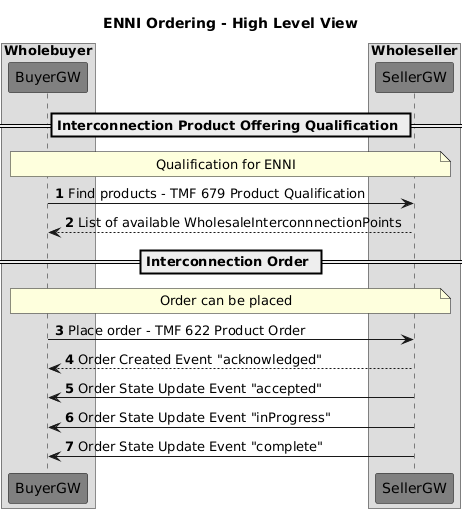

The diagram above was rendered by PlantUML. Its source (embedded in the PNG):
@startuml
title ENNI Ordering - High Level View
skinparam ParticipantFontColor automatic
autonumber
box Wholebuyer
participant "BuyerGW" as BGW #Grey
end box
box Wholeseller
participant "SellerGW" as SGW #Grey
end box
== Interconnection Product Offering Qualification ==
note over BGW,SGW
Qualification for ENNI
end note
BGW -> SGW : Find products - TMF 679 Product Qualification
BGW  <-- SGW : List of available WholesaleInterconnnectionPoints
== Interconnection Order ==
note over BGW,SGW
Order can be placed
end note
BGW  -> SGW : Place order - TMF 622 Product Order
BGW  <-- SGW : Order Created Event "acknowledged"
BGW  <- SGW : Order State Update Event "accepted"
BGW  <- SGW : Order State Update Event "inProgress"
BGW  <- SGW : Order State Update Event "complete"
@enduml